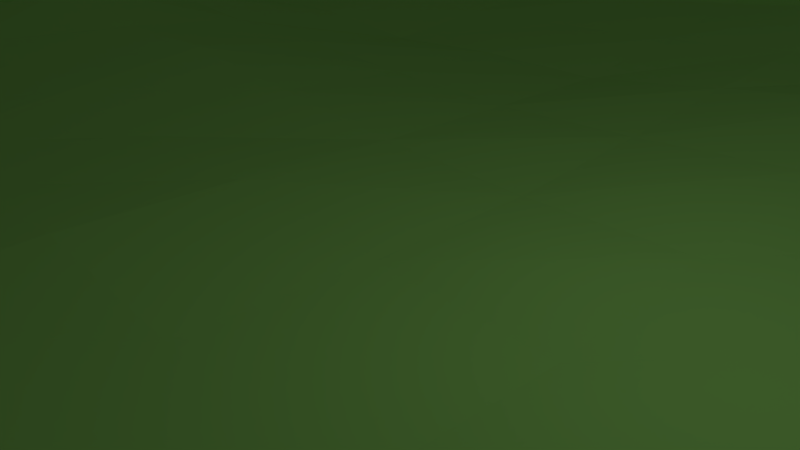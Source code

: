 # Source: Valley.blend  (saved by Blender 2.77.0; exported with 4.5.12 LTS)
import bpy
from mathutils import Matrix  # noqa: F401  (used for matrix-valued properties, if any)

bpy.ops.wm.read_factory_settings(use_empty=True)
scene = bpy.context.scene
scene.name = 'Scene'

# ---- collections
col_collection_1 = bpy.data.collections.new('Collection 1'); scene.collection.children.link(col_collection_1)

# ---- materials (node trees are filled in below, after node groups)
mat_valley = bpy.data.materials.new('Valley')
mat_valley.alpha_threshold = 0.0
mat_valley.use_transparent_shadow = False
mat_valley.diffuse_color = (0.3612, 0.8, 0.176, 1.0)
mat_valley.roughness = 0.5

# ---- material node trees

# ---- world
world_world = bpy.data.worlds.new('World'); scene.world = world_world
world_world.color = (0.05088, 0.05088, 0.05088)
world_world.use_sun_shadow = False
world_world.sun_shadow_jitter_overblur = 0.0
world_world.cycles.sampling_method = 'MANUAL'

# ---- cameras
cam_camera = bpy.data.cameras.new('Camera')
cam_camera.clip_end = 100.0
cam_camera.lens = 35.0
cam_camera.sensor_width = 32.0
cam_camera.sensor_height = 18.0
cam_camera.ortho_scale = 7.314
cam_camera.dof.focus_distance = 0.0
cam_camera.dof.aperture_fstop = 128.0

# ---- lights
light_lamp = bpy.data.lights.new('Lamp', 'POINT')
light_lamp.transmission_factor = 0.0
light_lamp.cutoff_distance = 30.0
light_lamp.energy = 100.0
light_lamp.shadow_buffer_clip_start = 1.001
light_lamp.shadow_soft_size = 0.1
light_lamp.shadow_maximum_resolution = 0.006
light_lamp.use_absolute_resolution = True

# ---- meshes
me_plane = bpy.data.meshes.new('Plane')
me_plane.from_pydata([(-32.61, -32.6, 3.776), (32.58, -32.59, 11.56), (-32.58, 32.6, 10.18), (32.6, 32.6, 8.655), (-32.51, 26.73, 9.248), (-32.59, 20.74, 5.35), (-32.6, 14.82, 6.023), (-32.6, 8.889, 6.309), (-32.6, 2.964, 5.065), (-32.58, -2.955, 6.09), (-32.61, -8.889, 4.142), (-32.61, -14.82, 5.958), (-32.6, -20.74, 4.476), (-32.59, -26.67, 4.509), (-26.65, -32.58, 6.001), (-20.74, -32.6, 7.926), (-14.82, -32.58, 10.96), (-8.893, -32.59, 10.28), (-2.966, -32.6, 10.91), (2.96, -32.6, 13.57), (8.891, -32.6, 14.55), (14.82, -32.6, 11.44), (20.74, -32.58, 11.09), (26.7, -32.63, 13.83), (32.6, -26.67, 13.87), (32.6, -20.74, 10.92), (32.6, -14.82, 6.928), (32.6, -8.893, 9.858), (32.6, -2.949, 14.79), (32.59, 2.968, 13.01), (32.59, 8.905, 9.491), (32.6, 14.82, 1.797), (32.62, 20.74, -1.398), (32.6, 26.67, 5.284), (26.67, 32.6, 18.66), (20.74, 32.6, 18.79), (14.83, 32.6, 13.38), (8.868, 32.58, 14.75), (2.91, 32.63, 17.54), (-2.947, 32.59, 13.69), (-8.879, 32.59, 7.821), (-14.82, 32.59, 11.08), (-20.77, 32.6, 15.81), (-26.68, 32.59, 18.95), (-26.67, -26.68, 5.634), (-26.68, -20.74, 3.097), (-26.67, -14.82, 5.142), (-26.67, -8.888, 5.657), (-26.68, -2.965, 5.25), (-26.67, 2.965, 5.483), (-26.66, 8.89, 5.852), (-26.67, 14.82, 8.309), (-26.65, 20.75, 9.386), (-26.68, 26.7, 14.85), (-20.74, -26.65, 7.663), (-20.76, -20.76, 1.392), (-20.75, -14.82, 1.023), (-20.74, -8.906, 2.466), (-20.74, -2.959, 1.08), (-20.74, 2.964, -0.384), (-20.74, 8.916, -0.9482), (-20.75, 14.82, 0.9258), (-20.74, 20.74, 6.4), (-20.74, 26.67, 14.43), (-14.81, -26.68, 6.599), (-14.81, -20.73, 2.938), (-14.82, -14.82, 1.184), (-14.81, -8.917, 0.7933), (-14.82, -2.965, -0.7688), (-14.84, 2.976, 0.9599), (-14.81, 8.873, -0.3041), (-14.82, 14.82, -1.166), (-14.81, 20.74, 2.506), (-14.81, 26.66, 6.868), (-8.889, -26.67, 7.762), (-8.883, -20.75, 3.119), (-8.908, -14.81, 1.75), (-8.891, -8.892, 0.04329), (-8.892, -2.964, -0.1236), (-8.889, 2.967, 0.478), (-8.881, 8.884, -0.4146), (-8.904, 14.81, -0.1419), (-8.93, 20.75, 0.7993), (-8.898, 26.67, 5.831), (-2.97, -26.68, 8.142), (-3.009, -20.73, 1.076), (-2.997, -14.8, 0.08532), (-2.963, -8.89, 0.2332), (-2.963, -2.963, 0.2736), (-2.961, 2.963, -0.03527), (-2.973, 8.884, -0.2254), (-2.958, 14.82, 0.4155), (-2.952, 20.75, 7.043), (-2.966, 26.67, 12.01), (2.963, -26.68, 9.276), (2.963, -20.74, 3.753), (2.955, -14.8, -0.3966), (2.963, -8.889, 0.1198), (2.962, -2.964, -0.06736), (2.962, 2.962, -0.04509), (2.959, 8.844, 0.6189), (2.963, 14.82, 0.7814), (2.964, 20.74, 9.207), (2.962, 26.67, 14.98), (8.887, -26.67, 10.25), (8.879, -20.75, 2.885), (8.896, -14.81, -0.1739), (8.879, -8.906, -0.2499), (8.885, -2.96, 0.3812), (8.891, 2.964, 0.2082), (8.883, 8.917, 0.1016), (8.89, 14.82, 1.138), (8.892, 20.74, 6.494), (8.935, 26.66, 13.83), (14.82, -26.67, 8.855), (14.84, -20.73, 1.942), (14.81, -14.82, 0.1703), (14.82, -8.892, -0.1365), (14.82, -2.972, 0.985), (14.82, 2.963, -1.214), (14.82, 8.889, 0.535), (14.82, 14.82, 0.6551), (14.81, 20.74, 1.88), (14.84, 26.66, 10.85), (20.76, -26.68, 7.196), (20.74, -20.74, 6.931), (20.74, -14.82, 0.9352), (20.75, -8.897, 3.684), (20.75, -2.95, 4.927), (20.75, 2.969, 3.843), (20.74, 8.87, 2.999), (20.75, 14.83, 1.137), (20.75, 20.74, 1.741), (20.74, 26.67, 12.75), (26.69, -26.68, 13.65), (26.67, -20.75, 10.59), (26.67, -14.82, 6.21), (26.67, -8.891, 6.656), (26.67, -2.979, 10.77), (26.67, 2.961, 11.61), (26.68, 8.879, 7.158), (26.67, 14.82, 2.565), (26.66, 20.75, 2.013), (26.68, 26.67, 14.42), (-32.6, -29.63, 4.295), (29.65, -32.62, 13.07), (32.6, 29.63, 7.71), (-29.6, 32.6, 15.07), (-32.62, 29.63, 10.26), (-32.48, 23.72, 7.271), (-32.59, 17.78, 5.267), (-32.75, 11.88, 6.558), (-32.65, 5.925, 5.719), (-32.62, -0.003866, 5.407), (-32.68, -5.94, 5.688), (-32.6, -11.85, 5.151), (-32.59, -17.79, 4.915), (-32.6, -23.71, 4.472), (-29.62, -32.59, 4.739), (-23.7, -32.59, 7.009), (-17.78, -32.6, 9.727), (-11.84, -32.64, 9.972), (-5.925, -32.59, 10.45), (-0.01093, -32.61, 11.93), (5.93, -32.58, 14.84), (11.86, -32.62, 13.27), (17.78, -32.57, 10.17), (23.68, -32.52, 13.5), (32.62, -29.65, 12.95), (32.6, -23.73, 12.82), (32.6, -17.78, 8.231), (32.6, -11.86, 8.078), (32.59, -5.924, 12.6), (32.6, -0.0001817, 14.91), (32.59, 5.935, 11.77), (32.6, 11.85, 5.531), (32.55, 17.76, -1.011), (32.68, 23.68, 1.696), (29.62, 32.57, 14.12), (23.71, 32.57, 20.55), (17.76, 32.57, 14.14), (11.84, 32.58, 14.79), (5.921, 32.63, 16.2), (-0.02339, 32.61, 15.49), (-5.882, 32.59, 11.18), (-11.85, 32.6, 9.033), (-17.84, 32.6, 13.55), (-23.7, 32.6, 18.88), (-26.65, 29.67, 17.31), (-26.68, -29.65, 5.84), (-26.66, -23.7, 4.554), (-26.7, -17.77, 3.662), (-26.67, -11.85, 5.451), (-26.67, -5.927, 5.809), (-26.66, 0.0009996, 5.301), (-26.68, 5.927, 5.475), (-26.63, 11.87, 7.565), (-26.67, 17.77, 8.329), (-26.68, 23.7, 11.97), (-20.71, 29.63, 15.89), (-20.73, -29.62, 8.246), (-20.75, -23.71, 4.532), (-20.74, -17.78, 0.6894), (-20.75, -11.84, 1.514), (-20.76, -5.942, 1.784), (-20.69, 0.02931, 0.6223), (-20.71, 5.937, -0.7535), (-20.74, 11.85, 0.01748), (-20.75, 17.78, 3.107), (-20.78, 23.72, 10.61), (-14.81, 29.64, 10.22), (-14.81, -29.66, 9.016), (-14.79, -23.71, 4.76), (-14.91, -17.84, 2.476), (-14.84, -11.84, 0.8844), (-14.82, -5.91, 0.1004), (-14.83, 0.002168, 0.02171), (-14.82, 5.932, 0.2774), (-14.83, 11.86, -0.4491), (-14.83, 17.77, -0.3189), (-14.82, 23.71, 4.923), (-8.878, 29.63, 7.352), (-8.888, -29.64, 9.543), (-8.886, -23.69, 4.779), (-8.89, -17.78, 2.54), (-8.887, -11.84, 0.4763), (-8.892, -5.922, -0.03817), (-8.892, 0.0005618, 0.1873), (-8.889, 5.93, 0.05039), (-8.89, 11.85, -0.2094), (-8.885, 17.78, -0.4123), (-8.888, 23.71, 2.999), (-3.006, 29.65, 13.29), (-2.987, -29.65, 10.01), (-2.913, -23.7, 5.322), (-2.929, -17.79, 0.3163), (-2.975, -11.85, 0.1659), (-2.964, -5.927, 0.2465), (-2.963, 0.001901, 0.1361), (-2.963, 5.927, -0.1336), (-3.016, 11.82, 0.08562), (-2.895, 17.81, 2.549), (-2.884, 23.69, 9.72), (2.926, 29.66, 16.46), (2.919, -29.69, 11.7), (2.982, -23.7, 6.882), (3.0, -17.8, 1.421), (2.972, -11.86, 0.02435), (2.984, -5.934, 0.1109), (2.977, 0.006812, -0.1829), (2.95, 5.915, 0.2727), (2.974, 11.86, 0.405), (2.973, 17.79, 4.402), (2.958, 23.71, 13.01), (8.882, 29.63, 14.49), (8.898, -29.65, 13.06), (8.871, -23.7, 6.781), (8.897, -17.77, 0.404), (8.895, -11.85, -0.2032), (8.872, -5.951, 0.1184), (8.888, -0.00291, 0.3133), (8.881, 5.94, 0.1321), (8.897, 11.85, 0.3829), (8.906, 17.77, 3.445), (8.889, 23.71, 10.89), (14.84, 29.64, 12.75), (14.82, -29.64, 10.73), (14.78, -23.7, 6.293), (14.77, -17.79, 0.7647), (14.8, -11.86, 0.0726), (14.81, -5.928, 0.453), (14.82, 0.007209, 0.1461), (14.82, 5.916, -0.17), (14.83, 11.84, 0.6073), (14.83, 17.78, 0.8295), (14.83, 23.71, 6.666), (20.74, 29.62, 16.78), (20.74, -29.62, 9.927), (20.75, -23.71, 7.482), (20.76, -17.77, 3.313), (20.75, -11.85, 1.447), (20.74, -5.93, 4.207), (20.74, 0.004713, 4.881), (20.74, 5.917, 3.694), (20.75, 11.86, 1.433), (20.74, 17.77, -0.1252), (20.74, 23.71, 6.999), (26.67, 29.62, 17.99), (26.64, -29.61, 14.74), (26.66, -23.7, 12.72), (26.67, -17.78, 8.091), (26.66, -11.85, 5.676), (26.67, -5.927, 8.994), (26.67, 2.052e-05, 12.02), (26.67, 5.936, 9.551), (26.68, 11.87, 4.769), (26.68, 17.79, 0.6394), (26.67, 23.72, 8.319), (-29.62, -26.65, 5.062), (-29.64, -20.74, 3.858), (-29.65, -14.82, 5.868), (-29.65, -8.888, 5.368), (-29.65, -2.971, 6.158), (-29.64, 2.964, 5.571), (-29.61, 8.895, 6.275), (-29.67, 14.84, 7.779), (-29.66, 20.75, 7.943), (-29.6, 26.69, 12.69), (-23.7, -26.66, 6.679), (-23.7, -20.74, 2.257), (-23.71, -14.84, 3.314), (-23.71, -8.885, 4.182), (-23.73, -2.972, 2.938), (-23.72, 2.96, 2.619), (-23.63, 8.891, 2.908), (-23.66, 14.83, 5.417), (-23.72, 20.74, 7.94), (-23.72, 26.69, 15.17), (-17.78, -26.7, 7.137), (-17.8, -20.76, 2.51), (-17.77, -14.81, 0.8327), (-17.78, -8.938, 1.406), (-17.78, -2.964, -0.5436), (-17.78, 2.959, -0.05276), (-17.78, 8.889, -1.056), (-17.77, 14.81, -0.5374), (-17.78, 20.75, 4.431), (-17.78, 26.67, 11.73), (-11.88, -26.63, 7.64), (-11.85, -20.73, 3.171), (-11.87, -14.84, 1.484), (-11.86, -8.871, 0.2663), (-11.85, -2.962, -0.2946), (-11.85, 2.962, 0.4262), (-11.86, 8.916, -0.1825), (-11.89, 14.79, -0.3764), (-11.83, 20.74, 0.3462), (-11.84, 26.66, 5.25), (-5.939, -26.7, 7.606), (-5.899, -20.77, 2.199), (-5.925, -14.82, 0.9748), (-5.923, -8.875, 0.1673), (-5.924, -2.962, 0.01279), (-5.93, 2.955, 0.1842), (-5.946, 8.902, -0.2368), (-5.942, 14.8, 0.1659), (-5.943, 20.74, 3.86), (-5.898, 26.66, 8.854), (0.01301, -26.66, 8.699), (-0.0248, -20.74, 2.366), (0.03566, -14.83, 0.08053), (0.0142, -8.889, 0.2213), (-0.004065, -2.967, 0.03944), (0.01163, 2.962, -0.1264), (-0.0301, 8.871, 0.208), (-0.03729, 14.79, 0.7926), (0.01366, 20.75, 8.529), (-0.03593, 26.68, 13.95), (5.924, -26.69, 10.08), (5.924, -20.74, 3.421), (5.924, -14.81, -0.2075), (5.926, -8.887, -0.09314), (5.927, -2.963, 0.1249), (5.931, 2.968, 0.02029), (5.924, 8.866, 0.3813), (5.924, 14.81, 1.146), (5.929, 20.73, 8.477), (5.927, 26.67, 14.45), (11.87, -26.69, 9.578), (11.86, -20.74, 2.339), (11.85, -14.82, 0.03109), (11.85, -8.889, -0.1574), (11.86, -2.969, 0.3495), (11.84, 2.96, -0.1829), (11.85, 8.887, 0.2268), (11.85, 14.82, 0.7671), (11.86, 20.74, 4.076), (11.8, 26.68, 12.21), (17.76, -26.65, 7.801), (17.8, -20.73, 3.478), (17.79, -14.81, -0.0577), (17.77, -8.914, 1.247), (17.78, -2.966, 2.532), (17.79, 2.962, -0.1996), (17.78, 8.863, 1.376), (17.79, 14.84, 1.214), (17.78, 20.74, 1.23), (17.78, 26.67, 10.44), (23.7, -26.67, 11.52), (23.69, -20.75, 9.423), (23.71, -14.82, 3.369), (23.71, -8.899, 5.248), (23.71, -2.951, 8.117), (23.71, 2.968, 7.779), (23.7, 8.863, 5.169), (23.7, 14.79, 1.497), (23.71, 20.74, 2.588), (23.71, 26.65, 15.29), (29.62, -26.66, 14.42), (29.63, -20.74, 11.25), (29.62, -14.82, 6.836), (29.63, -8.896, 8.916), (29.64, -2.986, 13.16), (29.64, 2.956, 13.22), (29.61, 8.925, 8.408), (29.65, 14.84, 2.485), (29.63, 20.74, 0.1956), (29.64, 26.66, 10.63), (29.65, 23.7, 5.373), (29.68, 17.82, 0.1635), (29.66, 11.9, 5.507), (29.63, 5.935, 11.3), (29.64, -0.01548, 14.23), (29.64, -5.947, 10.93), (29.63, -11.86, 7.575), (29.63, -17.78, 8.465), (29.64, -23.72, 13.14), (29.66, -29.66, 14.19), (23.71, 23.7, 8.797), (23.71, 17.77, 0.4732), (23.7, 11.83, 3.04), (23.71, 5.937, 6.509), (23.71, 0.006133, 8.4), (23.71, -5.927, 6.8), (23.71, -11.85, 3.622), (23.69, -17.79, 6.321), (23.68, -23.7, 11.11), (23.68, -29.57, 13.32), (17.8, 23.7, 6.045), (17.78, 17.79, 0.4516), (17.79, 11.85, 1.222), (17.77, 5.863, 1.253), (17.78, 0.006982, 1.635), (17.77, -5.94, 1.978), (17.77, -11.87, 0.4209), (17.78, -17.78, 1.257), (17.8, -23.69, 5.657), (17.78, -29.63, 9.427), (11.86, 23.71, 8.324), (11.84, 17.78, 1.453), (11.84, 11.86, 0.2764), (11.86, 5.91, 0.06606), (11.85, -0.006572, 0.05065), (11.86, -5.926, 0.07949), (11.85, -11.85, -0.06033), (11.86, -17.78, 0.3936), (11.86, -23.72, 6.045), (11.86, -29.65, 12.27), (5.928, 23.71, 12.45), (5.926, 17.77, 4.481), (5.927, 11.86, 0.3933), (5.926, 5.911, 0.2182), (5.926, 2.995e-05, 0.1076), (5.925, -5.913, -0.05977), (5.919, -11.84, -0.1486), (5.924, -17.78, 0.8968), (5.925, -23.71, 6.898), (5.932, -29.6, 13.47), (0.0024, 23.71, 12.13), (-0.01778, 17.76, 4.201), (-0.05661, 11.81, 0.3346), (-0.002044, 5.92, 0.01764), (0.005069, -0.004714, -0.08944), (0.004645, -5.928, 0.1283), (0.02767, -11.86, 0.1555), (0.03022, -17.8, 0.8109), (0.01483, -23.69, 5.809), (-0.0267, -29.66, 10.71), (-5.872, 23.69, 6.338), (-6.043, 17.74, 1.573), (-5.922, 11.86, -0.1042), (-5.935, 5.922, -0.06102), (-5.928, -0.008726, 0.03391), (-5.927, -5.939, 0.009892), (-5.934, -11.85, 0.3071), (-5.945, -17.77, 0.9171), (-5.932, -23.73, 4.781), (-5.919, -29.61, 9.847), (-11.84, 23.7, 2.466), (-11.84, 17.78, -0.8142), (-11.88, 11.85, -0.1491), (-11.85, 5.924, 0.07816), (-11.85, 0.001206, 0.08867), (-11.85, -5.909, 0.004718), (-11.87, -11.85, 0.5137), (-11.85, -17.78, 2.325), (-11.85, -23.68, 5.175), (-11.87, -29.62, 9.516), (-17.77, 23.7, 8.658), (-17.77, 17.78, 1.255), (-17.78, 11.85, -0.7771), (-17.78, 5.945, -0.4121), (-17.78, 0.007334, -0.05587), (-17.78, -5.953, 0.5147), (-17.78, -11.87, 1.115), (-17.8, -17.8, 1.417), (-17.79, -23.73, 5.021), (-17.78, -29.65, 8.802), (-23.71, 23.7, 11.94), (-23.7, 17.78, 6.269), (-23.67, 11.86, 4.049), (-23.64, 5.932, 2.883), (-23.73, -0.01062, 2.485), (-23.71, -5.916, 4.014), (-23.71, -11.87, 3.95), (-23.7, -17.8, 2.524), (-23.67, -23.68, 4.969), (-23.71, -29.64, 7.088), (-29.64, 23.72, 10.13), (-29.66, 17.79, 7.595), (-29.61, 11.86, 6.952), (-29.65, 5.928, 6.004), (-29.63, -0.0007549, 5.501), (-29.67, -5.932, 6.072), (-29.65, -11.85, 5.794), (-29.64, -17.78, 4.764), (-29.61, -23.68, 4.508), (-29.62, -29.62, 5.114), (23.71, 29.61, 19.36), (17.76, 29.62, 13.05), (11.81, 29.63, 14.09), (5.924, 29.65, 15.55), (-0.02487, 29.64, 14.89), (-5.899, 29.62, 10.66), (-11.85, 29.63, 8.169), (-17.83, 29.64, 13.1), (-23.71, 29.64, 17.57), (-29.63, 29.64, 14.49), (29.63, 29.61, 13.43)], [], [(528, 146, 3, 178), (527, 188, 43, 147), (526, 199, 42, 187), (525, 210, 41, 186), (524, 221, 40, 185), (523, 232, 39, 184), (522, 243, 38, 183), (521, 254, 37, 182), (520, 265, 36, 181), (519, 276, 35, 180), (518, 287, 34, 179), (517, 189, 44, 298), (516, 190, 45, 299), (515, 191, 46, 300), (514, 192, 47, 301), (513, 193, 48, 302), (512, 194, 49, 303), (511, 195, 50, 304), (510, 196, 51, 305), (509, 197, 52, 306), (508, 198, 53, 307), (507, 200, 54, 308), (506, 201, 55, 309), (505, 202, 56, 310), (504, 203, 57, 311), (503, 204, 58, 312), (502, 205, 59, 313), (501, 206, 60, 314), (500, 207, 61, 315), (499, 208, 62, 316), (498, 209, 63, 317), (497, 211, 64, 318), (496, 212, 65, 319), (495, 213, 66, 320), (494, 214, 67, 321), (493, 215, 68, 322), (492, 216, 69, 323), (491, 217, 70, 324), (490, 218, 71, 325), (489, 219, 72, 326), (488, 220, 73, 327), (487, 222, 74, 328), (486, 223, 75, 329), (485, 224, 76, 330), (484, 225, 77, 331), (483, 226, 78, 332), (482, 227, 79, 333), (481, 228, 80, 334), (480, 229, 81, 335), (479, 230, 82, 336), (478, 231, 83, 337), (477, 233, 84, 338), (476, 234, 85, 339), (475, 235, 86, 340), (474, 236, 87, 341), (473, 237, 88, 342), (472, 238, 89, 343), (471, 239, 90, 344), (470, 240, 91, 345), (469, 241, 92, 346), (468, 242, 93, 347), (467, 244, 94, 348), (466, 245, 95, 349), (465, 246, 96, 350), (464, 247, 97, 351), (463, 248, 98, 352), (462, 249, 99, 353), (461, 250, 100, 354), (460, 251, 101, 355), (459, 252, 102, 356), (458, 253, 103, 357), (457, 255, 104, 358), (456, 256, 105, 359), (455, 257, 106, 360), (454, 258, 107, 361), (453, 259, 108, 362), (452, 260, 109, 363), (451, 261, 110, 364), (450, 262, 111, 365), (449, 263, 112, 366), (448, 264, 113, 367), (447, 266, 114, 368), (446, 267, 115, 369), (445, 268, 116, 370), (444, 269, 117, 371), (443, 270, 118, 372), (442, 271, 119, 373), (441, 272, 120, 374), (440, 273, 121, 375), (439, 274, 122, 376), (438, 275, 123, 377), (437, 277, 124, 378), (436, 278, 125, 379), (435, 279, 126, 380), (434, 280, 127, 381), (433, 281, 128, 382), (432, 282, 129, 383), (431, 283, 130, 384), (430, 284, 131, 385), (429, 285, 132, 386), (428, 286, 133, 387), (427, 288, 134, 388), (426, 289, 135, 389), (425, 290, 136, 390), (424, 291, 137, 391), (423, 292, 138, 392), (422, 293, 139, 393), (421, 294, 140, 394), (420, 295, 141, 395), (419, 296, 142, 396), (418, 297, 143, 397), (417, 168, 24, 398), (416, 169, 25, 399), (415, 170, 26, 400), (414, 171, 27, 401), (413, 172, 28, 402), (412, 173, 29, 403), (411, 174, 30, 404), (410, 175, 31, 405), (409, 176, 32, 406), (408, 177, 33, 407), (297, 408, 407, 143), (142, 406, 408, 297), (406, 32, 177, 408), (296, 409, 406, 142), (141, 405, 409, 296), (405, 31, 176, 409), (295, 410, 405, 141), (140, 404, 410, 295), (404, 30, 175, 410), (294, 411, 404, 140), (139, 403, 411, 294), (403, 29, 174, 411), (293, 412, 403, 139), (138, 402, 412, 293), (402, 28, 173, 412), (292, 413, 402, 138), (137, 401, 413, 292), (401, 27, 172, 413), (291, 414, 401, 137), (136, 400, 414, 291), (400, 26, 171, 414), (290, 415, 400, 136), (135, 399, 415, 290), (399, 25, 170, 415), (289, 416, 399, 135), (134, 398, 416, 289), (398, 24, 169, 416), (288, 417, 398, 134), (23, 145, 417, 288), (145, 1, 168, 417), (286, 418, 397, 133), (132, 396, 418, 286), (396, 142, 297, 418), (285, 419, 396, 132), (131, 395, 419, 285), (395, 141, 296, 419), (284, 420, 395, 131), (130, 394, 420, 284), (394, 140, 295, 420), (283, 421, 394, 130), (129, 393, 421, 283), (393, 139, 294, 421), (282, 422, 393, 129), (128, 392, 422, 282), (392, 138, 293, 422), (281, 423, 392, 128), (127, 391, 423, 281), (391, 137, 292, 423), (280, 424, 391, 127), (126, 390, 424, 280), (390, 136, 291, 424), (279, 425, 390, 126), (125, 389, 425, 279), (389, 135, 290, 425), (278, 426, 389, 125), (124, 388, 426, 278), (388, 134, 289, 426), (277, 427, 388, 124), (22, 167, 427, 277), (167, 23, 288, 427), (275, 428, 387, 123), (122, 386, 428, 275), (386, 132, 286, 428), (274, 429, 386, 122), (121, 385, 429, 274), (385, 131, 285, 429), (273, 430, 385, 121), (120, 384, 430, 273), (384, 130, 284, 430), (272, 431, 384, 120), (119, 383, 431, 272), (383, 129, 283, 431), (271, 432, 383, 119), (118, 382, 432, 271), (382, 128, 282, 432), (270, 433, 382, 118), (117, 381, 433, 270), (381, 127, 281, 433), (269, 434, 381, 117), (116, 380, 434, 269), (380, 126, 280, 434), (268, 435, 380, 116), (115, 379, 435, 268), (379, 125, 279, 435), (267, 436, 379, 115), (114, 378, 436, 267), (378, 124, 278, 436), (266, 437, 378, 114), (21, 166, 437, 266), (166, 22, 277, 437), (264, 438, 377, 113), (112, 376, 438, 264), (376, 122, 275, 438), (263, 439, 376, 112), (111, 375, 439, 263), (375, 121, 274, 439), (262, 440, 375, 111), (110, 374, 440, 262), (374, 120, 273, 440), (261, 441, 374, 110), (109, 373, 441, 261), (373, 119, 272, 441), (260, 442, 373, 109), (108, 372, 442, 260), (372, 118, 271, 442), (259, 443, 372, 108), (107, 371, 443, 259), (371, 117, 270, 443), (258, 444, 371, 107), (106, 370, 444, 258), (370, 116, 269, 444), (257, 445, 370, 106), (105, 369, 445, 257), (369, 115, 268, 445), (256, 446, 369, 105), (104, 368, 446, 256), (368, 114, 267, 446), (255, 447, 368, 104), (20, 165, 447, 255), (165, 21, 266, 447), (253, 448, 367, 103), (102, 366, 448, 253), (366, 112, 264, 448), (252, 449, 366, 102), (101, 365, 449, 252), (365, 111, 263, 449), (251, 450, 365, 101), (100, 364, 450, 251), (364, 110, 262, 450), (250, 451, 364, 100), (99, 363, 451, 250), (363, 109, 261, 451), (249, 452, 363, 99), (98, 362, 452, 249), (362, 108, 260, 452), (248, 453, 362, 98), (97, 361, 453, 248), (361, 107, 259, 453), (247, 454, 361, 97), (96, 360, 454, 247), (360, 106, 258, 454), (246, 455, 360, 96), (95, 359, 455, 246), (359, 105, 257, 455), (245, 456, 359, 95), (94, 358, 456, 245), (358, 104, 256, 456), (244, 457, 358, 94), (19, 164, 457, 244), (164, 20, 255, 457), (242, 458, 357, 93), (92, 356, 458, 242), (356, 102, 253, 458), (241, 459, 356, 92), (91, 355, 459, 241), (355, 101, 252, 459), (240, 460, 355, 91), (90, 354, 460, 240), (354, 100, 251, 460), (239, 461, 354, 90), (89, 353, 461, 239), (353, 99, 250, 461), (238, 462, 353, 89), (88, 352, 462, 238), (352, 98, 249, 462), (237, 463, 352, 88), (87, 351, 463, 237), (351, 97, 248, 463), (236, 464, 351, 87), (86, 350, 464, 236), (350, 96, 247, 464), (235, 465, 350, 86), (85, 349, 465, 235), (349, 95, 246, 465), (234, 466, 349, 85), (84, 348, 466, 234), (348, 94, 245, 466), (233, 467, 348, 84), (18, 163, 467, 233), (163, 19, 244, 467), (231, 468, 347, 83), (82, 346, 468, 231), (346, 92, 242, 468), (230, 469, 346, 82), (81, 345, 469, 230), (345, 91, 241, 469), (229, 470, 345, 81), (80, 344, 470, 229), (344, 90, 240, 470), (228, 471, 344, 80), (79, 343, 471, 228), (343, 89, 239, 471), (227, 472, 343, 79), (78, 342, 472, 227), (342, 88, 238, 472), (226, 473, 342, 78), (77, 341, 473, 226), (341, 87, 237, 473), (225, 474, 341, 77), (76, 340, 474, 225), (340, 86, 236, 474), (224, 475, 340, 76), (75, 339, 475, 224), (339, 85, 235, 475), (223, 476, 339, 75), (74, 338, 476, 223), (338, 84, 234, 476), (222, 477, 338, 74), (17, 162, 477, 222), (162, 18, 233, 477), (220, 478, 337, 73), (72, 336, 478, 220), (336, 82, 231, 478), (219, 479, 336, 72), (71, 335, 479, 219), (335, 81, 230, 479), (218, 480, 335, 71), (70, 334, 480, 218), (334, 80, 229, 480), (217, 481, 334, 70), (69, 333, 481, 217), (333, 79, 228, 481), (216, 482, 333, 69), (68, 332, 482, 216), (332, 78, 227, 482), (215, 483, 332, 68), (67, 331, 483, 215), (331, 77, 226, 483), (214, 484, 331, 67), (66, 330, 484, 214), (330, 76, 225, 484), (213, 485, 330, 66), (65, 329, 485, 213), (329, 75, 224, 485), (212, 486, 329, 65), (64, 328, 486, 212), (328, 74, 223, 486), (211, 487, 328, 64), (16, 161, 487, 211), (161, 17, 222, 487), (209, 488, 327, 63), (62, 326, 488, 209), (326, 72, 220, 488), (208, 489, 326, 62), (61, 325, 489, 208), (325, 71, 219, 489), (207, 490, 325, 61), (60, 324, 490, 207), (324, 70, 218, 490), (206, 491, 324, 60), (59, 323, 491, 206), (323, 69, 217, 491), (205, 492, 323, 59), (58, 322, 492, 205), (322, 68, 216, 492), (204, 493, 322, 58), (57, 321, 493, 204), (321, 67, 215, 493), (203, 494, 321, 57), (56, 320, 494, 203), (320, 66, 214, 494), (202, 495, 320, 56), (55, 319, 495, 202), (319, 65, 213, 495), (201, 496, 319, 55), (54, 318, 496, 201), (318, 64, 212, 496), (200, 497, 318, 54), (15, 160, 497, 200), (160, 16, 211, 497), (198, 498, 317, 53), (52, 316, 498, 198), (316, 62, 209, 498), (197, 499, 316, 52), (51, 315, 499, 197), (315, 61, 208, 499), (196, 500, 315, 51), (50, 314, 500, 196), (314, 60, 207, 500), (195, 501, 314, 50), (49, 313, 501, 195), (313, 59, 206, 501), (194, 502, 313, 49), (48, 312, 502, 194), (312, 58, 205, 502), (193, 503, 312, 48), (47, 311, 503, 193), (311, 57, 204, 503), (192, 504, 311, 47), (46, 310, 504, 192), (310, 56, 203, 504), (191, 505, 310, 46), (45, 309, 505, 191), (309, 55, 202, 505), (190, 506, 309, 45), (44, 308, 506, 190), (308, 54, 201, 506), (189, 507, 308, 44), (14, 159, 507, 189), (159, 15, 200, 507), (149, 508, 307, 4), (5, 306, 508, 149), (306, 52, 198, 508), (150, 509, 306, 5), (6, 305, 509, 150), (305, 51, 197, 509), (151, 510, 305, 6), (7, 304, 510, 151), (304, 50, 196, 510), (152, 511, 304, 7), (8, 303, 511, 152), (303, 49, 195, 511), (153, 512, 303, 8), (9, 302, 512, 153), (302, 48, 194, 512), (154, 513, 302, 9), (10, 301, 513, 154), (301, 47, 193, 513), (155, 514, 301, 10), (11, 300, 514, 155), (300, 46, 192, 514), (156, 515, 300, 11), (12, 299, 515, 156), (299, 45, 191, 515), (157, 516, 299, 12), (13, 298, 516, 157), (298, 44, 190, 516), (144, 517, 298, 13), (0, 158, 517, 144), (158, 14, 189, 517), (276, 518, 179, 35), (133, 397, 518, 276), (397, 143, 287, 518), (265, 519, 180, 36), (123, 387, 519, 265), (387, 133, 276, 519), (254, 520, 181, 37), (113, 377, 520, 254), (377, 123, 265, 520), (243, 521, 182, 38), (103, 367, 521, 243), (367, 113, 254, 521), (232, 522, 183, 39), (93, 357, 522, 232), (357, 103, 243, 522), (221, 523, 184, 40), (83, 347, 523, 221), (347, 93, 232, 523), (210, 524, 185, 41), (73, 337, 524, 210), (337, 83, 221, 524), (199, 525, 186, 42), (63, 327, 525, 199), (327, 73, 210, 525), (188, 526, 187, 43), (53, 317, 526, 188), (317, 63, 199, 526), (148, 527, 147, 2), (4, 307, 527, 148), (307, 53, 188, 527), (287, 528, 178, 34), (143, 407, 528, 287), (407, 33, 146, 528)])
me_plane.materials.append(mat_valley)
me_plane.use_remesh_preserve_volume = False
me_plane.use_remesh_preserve_attributes = False
me_plane.use_mirror_vertex_groups = False
me_plane.update()

# ---- objects
ob_plane = bpy.data.objects.new('Plane', me_plane)
ob_lamp = bpy.data.objects.new('Lamp', light_lamp)
ob_camera = bpy.data.objects.new('Camera', cam_camera)

# ---- transforms, parenting, visibility, modifiers, constraints
ob_plane.location = (0.0, 0.0, 0.0)
ob_plane.lineart.crease_threshold = 0.0
ob_lamp.location = (4.076, 1.005, 5.904)
ob_lamp.rotation_euler = (0.6503, 0.05522, 1.866)
ob_lamp.lock_rotations_4d = False
ob_lamp.empty_display_type = 'ARROWS'
ob_lamp.color = (0.0, 0.0, 0.0, 0.0)
ob_lamp.lineart.crease_threshold = 0.0
ob_camera.location = (7.481, -6.508, 5.344)
ob_camera.rotation_euler = (1.109, 0.01082, 0.8149)
ob_camera.lock_rotations_4d = False
ob_camera.empty_display_type = 'ARROWS'
ob_camera.color = (0.0, 0.0, 0.0, 0.0)
ob_camera.display_type = 'WIRE'
ob_camera.lineart.crease_threshold = 0.0

# ---- collection membership
col_collection_1.objects.link(ob_plane)
col_collection_1.objects.link(ob_lamp)
col_collection_1.objects.link(ob_camera)

# ---- scene / render settings (as saved in the file)
scene.camera = ob_camera
scene.frame_start = 1; scene.frame_end = 250; scene.frame_set(1)
scene.render.engine = 'BLENDER_EEVEE_NEXT'
scene.render.resolution_percentage = 50
scene.render.dither_intensity = 0.0
scene.cycles.use_denoising = False
scene.cycles.samples = 128
scene.cycles.sampling_pattern = 'TABULATED_SOBOL'
scene.cycles.light_sampling_threshold = 0.0
scene.cycles.use_adaptive_sampling = False
scene.cycles.use_light_tree = False
scene.cycles.blur_glossy = 0.0
scene.cycles.sample_clamp_indirect = 0.0
scene.view_settings.view_transform = 'Standard'
bpy.context.view_layer.update()
